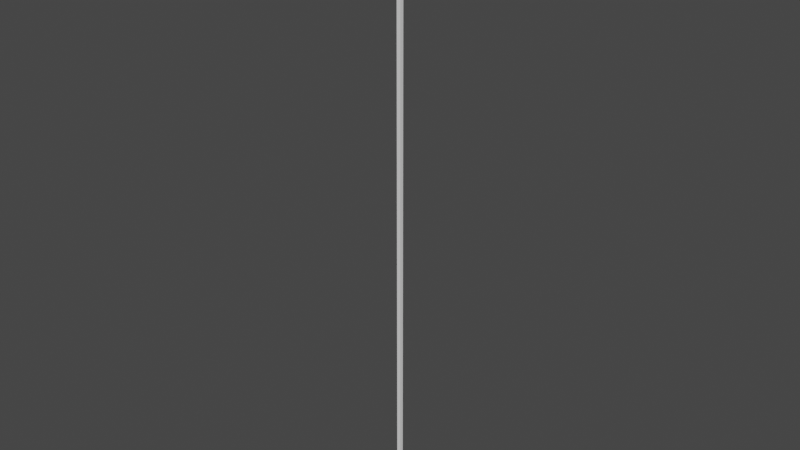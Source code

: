 # Source: Shaft.blend  (saved by Blender 3.1.7; exported with 4.5.12 LTS)
import bpy
from mathutils import Matrix  # noqa: F401  (used for matrix-valued properties, if any)

bpy.ops.wm.read_factory_settings(use_empty=True)
scene = bpy.context.scene
scene.name = 'Scene'

# ---- collections
col_collection = bpy.data.collections.new('Collection'); scene.collection.children.link(col_collection)

# ---- world
world_world = bpy.data.worlds.new('World'); scene.world = world_world
world_world.use_nodes = True; world_world.node_tree.nodes.clear()
_N = world_world.node_tree.nodes; _L = world_world.node_tree.links
n0 = _N.new('ShaderNodeOutputWorld'); n0.name = 'World Output'; n0.location = (300, 300)
n1 = _N.new('ShaderNodeBackground'); n1.name = 'Background'; n1.location = (10, 300)
n1.inputs[0].default_value = (0.05088, 0.05088, 0.05088, 1.0)
_L.new(n1.outputs[0], n0.inputs[0])
n0.is_active_output = True
world_world.color = (0.05088, 0.05088, 0.05088)
world_world.use_sun_shadow = False
world_world.sun_shadow_jitter_overblur = 0.0

# ---- meshes
me_cube_001 = bpy.data.meshes.new('Cube.001')
me_cube_001.from_pydata([(-0.5, -0.5, -10.0), (-0.5, -0.5, 150.0), (-0.5, 0.5, -10.0), (-0.5, 0.5, 150.0), (0.5, -0.5, -10.0), (0.5, -0.5, 150.0), (0.5, 0.5, -10.0), (0.5, 0.5, 150.0), (-0.5, -0.5, 0.0), (-0.5, -0.5, 10.0), (-0.5, -0.5, 20.0), (-0.5, -0.5, 30.0), (-0.5, -0.5, 40.0), (-0.5, -0.5, 50.0), (-0.5, -0.5, 60.0), (-0.5, -0.5, 70.0), (-0.5, -0.5, 80.0), (-0.5, -0.5, 90.0), (-0.5, -0.5, 100.0), (-0.5, -0.5, 110.0), (-0.5, -0.5, 120.0), (-0.5, -0.5, 130.0), (-0.5, -0.5, 140.0), (-0.5, 0.5, 140.0), (-0.5, 0.5, 130.0), (-0.5, 0.5, 120.0), (-0.5, 0.5, 110.0), (-0.5, 0.5, 100.0), (-0.5, 0.5, 90.0), (-0.5, 0.5, 80.0), (-0.5, 0.5, 70.0), (-0.5, 0.5, 60.0), (-0.5, 0.5, 50.0), (-0.5, 0.5, 40.0), (-0.5, 0.5, 30.0), (-0.5, 0.5, 20.0), (-0.5, 0.5, 10.0), (-0.5, 0.5, 0.0), (0.5, 0.5, 140.0), (0.5, 0.5, 130.0), (0.5, 0.5, 120.0), (0.5, 0.5, 110.0), (0.5, 0.5, 100.0), (0.5, 0.5, 90.0), (0.5, 0.5, 80.0), (0.5, 0.5, 70.0), (0.5, 0.5, 60.0), (0.5, 0.5, 50.0), (0.5, 0.5, 40.0), (0.5, 0.5, 30.0), (0.5, 0.5, 20.0), (0.5, 0.5, 10.0), (0.5, 0.5, 0.0), (0.5, -0.5, 140.0), (0.5, -0.5, 130.0), (0.5, -0.5, 120.0), (0.5, -0.5, 110.0), (0.5, -0.5, 100.0), (0.5, -0.5, 90.0), (0.5, -0.5, 80.0), (0.5, -0.5, 70.0), (0.5, -0.5, 60.0), (0.5, -0.5, 50.0), (0.5, -0.5, 40.0), (0.5, -0.5, 30.0), (0.5, -0.5, 20.0), (0.5, -0.5, 10.0), (0.5, -0.5, 0.0)], [], [(22, 1, 3, 23), (23, 3, 7, 38), (38, 7, 5, 53), (53, 5, 1, 22), (2, 6, 4, 0), (7, 3, 1, 5), (4, 67, 8, 0), (67, 66, 9, 8), (66, 65, 10, 9), (65, 64, 11, 10), (64, 63, 12, 11), (63, 62, 13, 12), (62, 61, 14, 13), (61, 60, 15, 14), (60, 59, 16, 15), (59, 58, 17, 16), (58, 57, 18, 17), (57, 56, 19, 18), (56, 55, 20, 19), (55, 54, 21, 20), (54, 53, 22, 21), (6, 52, 67, 4), (52, 51, 66, 67), (51, 50, 65, 66), (50, 49, 64, 65), (49, 48, 63, 64), (48, 47, 62, 63), (47, 46, 61, 62), (46, 45, 60, 61), (45, 44, 59, 60), (44, 43, 58, 59), (43, 42, 57, 58), (42, 41, 56, 57), (41, 40, 55, 56), (40, 39, 54, 55), (39, 38, 53, 54), (2, 37, 52, 6), (37, 36, 51, 52), (36, 35, 50, 51), (35, 34, 49, 50), (34, 33, 48, 49), (33, 32, 47, 48), (32, 31, 46, 47), (31, 30, 45, 46), (30, 29, 44, 45), (29, 28, 43, 44), (28, 27, 42, 43), (27, 26, 41, 42), (26, 25, 40, 41), (25, 24, 39, 40), (24, 23, 38, 39), (0, 8, 37, 2), (8, 9, 36, 37), (9, 10, 35, 36), (10, 11, 34, 35), (11, 12, 33, 34), (12, 13, 32, 33), (13, 14, 31, 32), (14, 15, 30, 31), (15, 16, 29, 30), (16, 17, 28, 29), (17, 18, 27, 28), (18, 19, 26, 27), (19, 20, 25, 26), (20, 21, 24, 25), (21, 22, 23, 24)])
_uv = me_cube_001.uv_layers.new(name='UVMap')
_uv.uv.foreach_set('vector', [0.6094, 0.0, 0.625, 0.0, 0.625, 0.25, 0.6094, 0.25, 0.6094, 0.25, 0.625, 0.25, 0.625, 0.5, 0.6094, 0.5, 0.6094, 0.5, 0.625, 0.5, 0.625, 0.75, 0.6094, 0.75, 0.6094, 0.75, 0.625, 0.75, 0.625, 1.0, 0.6094, 1.0, 0.125, 0.5, 0.375, 0.5, 0.375, 0.75, 0.125, 0.75, 0.625, 0.5, 0.875, 0.5, 0.875, 0.75, 0.625, 0.75, 0.375, 0.75, 0.3906, 0.75, 0.3906, 1.0, 0.375, 1.0, 0.3906, 0.75, 0.4062, 0.75, 0.4062, 1.0, 0.3906, 1.0, 0.4062, 0.75, 0.4219, 0.75, 0.4219, 1.0, 0.4062, 1.0, 0.4219, 0.75, 0.4375, 0.75, 0.4375, 1.0, 0.4219, 1.0, 0.4375, 0.75, 0.4531, 0.75, 0.4531, 1.0, 0.4375, 1.0, 0.4531, 0.75, 0.4688, 0.75, 0.4688, 1.0, 0.4531, 1.0, 0.4688, 0.75, 0.4844, 0.75, 0.4844, 1.0, 0.4688, 1.0, 0.4844, 0.75, 0.5, 0.75, 0.5, 1.0, 0.4844, 1.0, 0.5, 0.75, 0.5156, 0.75, 0.5156, 1.0, 0.5, 1.0, 0.5156, 0.75, 0.5312, 0.75, 0.5312, 1.0, 0.5156, 1.0, 0.5312, 0.75, 0.5469, 0.75, 0.5469, 1.0, 0.5312, 1.0, 0.5469, 0.75, 0.5625, 0.75, 0.5625, 1.0, 0.5469, 1.0, 0.5625, 0.75, 0.5781, 0.75, 0.5781, 1.0, 0.5625, 1.0, 0.5781, 0.75, 0.5938, 0.75, 0.5938, 1.0, 0.5781, 1.0, 0.5938, 0.75, 0.6094, 0.75, 0.6094, 1.0, 0.5938, 1.0, 0.375, 0.5, 0.3906, 0.5, 0.3906, 0.75, 0.375, 0.75, 0.3906, 0.5, 0.4062, 0.5, 0.4062, 0.75, 0.3906, 0.75, 0.4062, 0.5, 0.4219, 0.5, 0.4219, 0.75, 0.4062, 0.75, 0.4219, 0.5, 0.4375, 0.5, 0.4375, 0.75, 0.4219, 0.75, 0.4375, 0.5, 0.4531, 0.5, 0.4531, 0.75, 0.4375, 0.75, 0.4531, 0.5, 0.4688, 0.5, 0.4688, 0.75, 0.4531, 0.75, 0.4688, 0.5, 0.4844, 0.5, 0.4844, 0.75, 0.4688, 0.75, 0.4844, 0.5, 0.5, 0.5, 0.5, 0.75, 0.4844, 0.75, 0.5, 0.5, 0.5156, 0.5, 0.5156, 0.75, 0.5, 0.75, 0.5156, 0.5, 0.5312, 0.5, 0.5312, 0.75, 0.5156, 0.75, 0.5312, 0.5, 0.5469, 0.5, 0.5469, 0.75, 0.5312, 0.75, 0.5469, 0.5, 0.5625, 0.5, 0.5625, 0.75, 0.5469, 0.75, 0.5625, 0.5, 0.5781, 0.5, 0.5781, 0.75, 0.5625, 0.75, 0.5781, 0.5, 0.5938, 0.5, 0.5938, 0.75, 0.5781, 0.75, 0.5938, 0.5, 0.6094, 0.5, 0.6094, 0.75, 0.5938, 0.75, 0.375, 0.25, 0.3906, 0.25, 0.3906, 0.5, 0.375, 0.5, 0.3906, 0.25, 0.4062, 0.25, 0.4062, 0.5, 0.3906, 0.5, 0.4062, 0.25, 0.4219, 0.25, 0.4219, 0.5, 0.4062, 0.5, 0.4219, 0.25, 0.4375, 0.25, 0.4375, 0.5, 0.4219, 0.5, 0.4375, 0.25, 0.4531, 0.25, 0.4531, 0.5, 0.4375, 0.5, 0.4531, 0.25, 0.4688, 0.25, 0.4688, 0.5, 0.4531, 0.5, 0.4688, 0.25, 0.4844, 0.25, 0.4844, 0.5, 0.4688, 0.5, 0.4844, 0.25, 0.5, 0.25, 0.5, 0.5, 0.4844, 0.5, 0.5, 0.25, 0.5156, 0.25, 0.5156, 0.5, 0.5, 0.5, 0.5156, 0.25, 0.5312, 0.25, 0.5312, 0.5, 0.5156, 0.5, 0.5312, 0.25, 0.5469, 0.25, 0.5469, 0.5, 0.5312, 0.5, 0.5469, 0.25, 0.5625, 0.25, 0.5625, 0.5, 0.5469, 0.5, 0.5625, 0.25, 0.5781, 0.25, 0.5781, 0.5, 0.5625, 0.5, 0.5781, 0.25, 0.5938, 0.25, 0.5938, 0.5, 0.5781, 0.5, 0.5938, 0.25, 0.6094, 0.25, 0.6094, 0.5, 0.5938, 0.5, 0.375, 0.0, 0.3906, 0.0, 0.3906, 0.25, 0.375, 0.25, 0.3906, 0.0, 0.4062, 0.0, 0.4062, 0.25, 0.3906, 0.25, 0.4062, 0.0, 0.4219, 0.0, 0.4219, 0.25, 0.4062, 0.25, 0.4219, 0.0, 0.4375, 0.0, 0.4375, 0.25, 0.4219, 0.25, 0.4375, 0.0, 0.4531, 0.0, 0.4531, 0.25, 0.4375, 0.25, 0.4531, 0.0, 0.4688, 0.0, 0.4688, 0.25, 0.4531, 0.25, 0.4688, 0.0, 0.4844, 0.0, 0.4844, 0.25, 0.4688, 0.25, 0.4844, 0.0, 0.5, 0.0, 0.5, 0.25, 0.4844, 0.25, 0.5, 0.0, 0.5156, 0.0, 0.5156, 0.25, 0.5, 0.25, 0.5156, 0.0, 0.5312, 0.0, 0.5312, 0.25, 0.5156, 0.25, 0.5312, 0.0, 0.5469, 0.0, 0.5469, 0.25, 0.5312, 0.25, 0.5469, 0.0, 0.5625, 0.0, 0.5625, 0.25, 0.5469, 0.25, 0.5625, 0.0, 0.5781, 0.0, 0.5781, 0.25, 0.5625, 0.25, 0.5781, 0.0, 0.5938, 0.0, 0.5938, 0.25, 0.5781, 0.25, 0.5938, 0.0, 0.6094, 0.0, 0.6094, 0.25, 0.5938, 0.25])
me_cube_001.use_remesh_fix_poles = True
me_cube_001.use_remesh_preserve_attributes = False
me_cube_001.update()

# ---- objects
ob_cube = bpy.data.objects.new('Cube', me_cube_001)

# ---- transforms, parenting, visibility, modifiers, constraints
ob_cube.location = (0.0, 0.0, 0.0)

# ---- collection membership
col_collection.objects.link(ob_cube)

# ---- scene / render settings (as saved in the file)
scene.frame_start = 1; scene.frame_end = 250; scene.frame_set(1)
scene.render.engine = 'BLENDER_EEVEE_NEXT'
scene.cycles.sampling_pattern = 'TABULATED_SOBOL'
scene.cycles.use_light_tree = False
scene.view_settings.view_transform = 'Filmic'
bpy.context.view_layer.update()

# ---- added for rendering (the .blend has no active camera and no usable light): camera, sun
cam_auto = bpy.data.cameras.new('AutoCamera')
cam_auto.lens = 50.0
cam_auto.sensor_width = 36.0
cam_auto.clip_end = 2598.12
ob_auto_camera = bpy.data.objects.new('AutoCamera', cam_auto)
scene.collection.objects.link(ob_auto_camera)
ob_auto_camera.location = (148.042, -177.65, 188.433)
ob_auto_camera.rotation_euler = (1.09748, -7.21219e-08, 0.694738)
scene.camera = ob_auto_camera
light_auto_sun = bpy.data.lights.new('AutoSun', 'SUN')
light_auto_sun.energy = 3.0
light_auto_sun.angle = 0.0523599
ob_auto_sun = bpy.data.objects.new('AutoSun', light_auto_sun)
scene.collection.objects.link(ob_auto_sun)
ob_auto_sun.rotation_euler = (0.872665, 0.174533, 0.523599)
bpy.context.view_layer.update()

